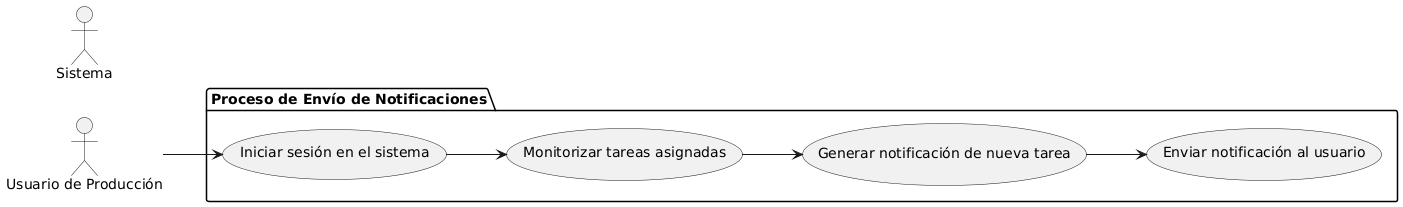

The diagram above was rendered by PlantUML. Its source (embedded in the PNG):
@startuml
left to right direction

actor "Usuario de Producción" as UP
actor "Sistema" as S

package "Proceso de Envío de Notificaciones" {
  usecase "Iniciar sesión en el sistema" as UC1
  usecase "Monitorizar tareas asignadas" as UC2
  usecase "Generar notificación de nueva tarea" as UC3
  usecase "Enviar notificación al usuario" as UC4
}

UP --> UC1
UC1 --> UC2
UC2 --> UC3
UC3 --> UC4
@enduml